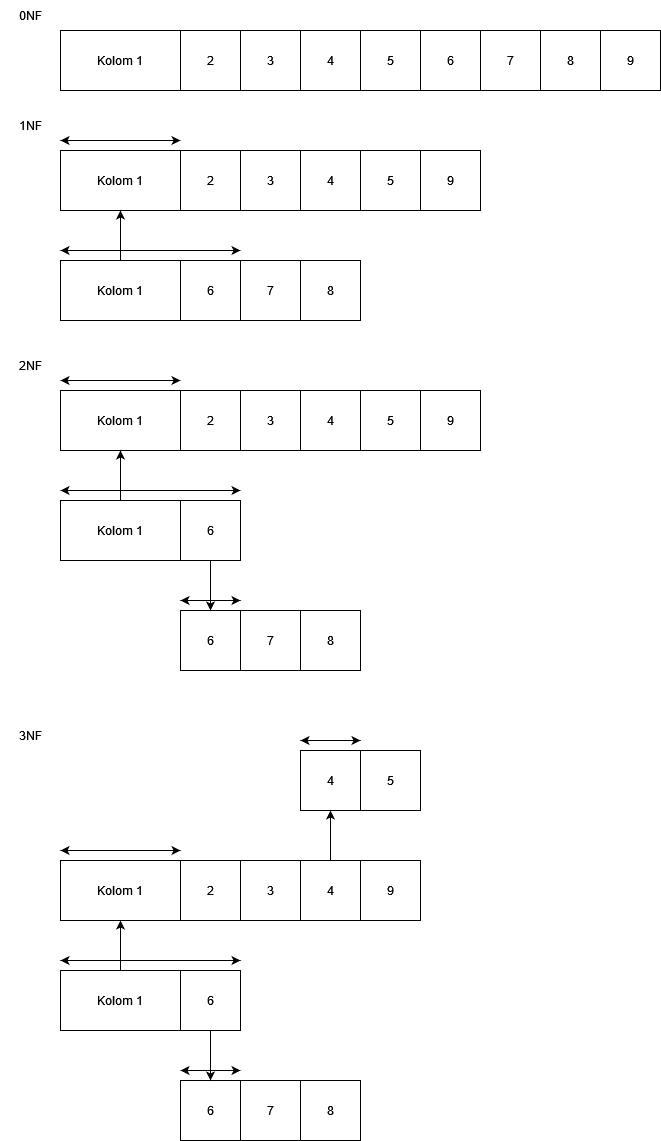

The diagram above was exported from draw.io. Its source (the exported page's mxGraphModel, read from the mxfile embedded in the PNG):
<mxGraphModel dx="1050" dy="558" grid="1" gridSize="10" guides="1" tooltips="1" connect="1" arrows="1" fold="1" page="1" pageScale="1" pageWidth="850" pageHeight="1100" math="0" shadow="0">
  <root>
    <mxCell id="0" />
    <mxCell id="1" parent="0" />
    <mxCell id="46V3kdWHVvdgY4WTftpT-1" value="Kolom 1" style="rounded=0;whiteSpace=wrap;html=1;" vertex="1" parent="1">
      <mxGeometry x="90" y="120" width="120" height="60" as="geometry" />
    </mxCell>
    <mxCell id="46V3kdWHVvdgY4WTftpT-2" value="&lt;div&gt;0NF&lt;/div&gt;" style="text;html=1;align=center;verticalAlign=middle;whiteSpace=wrap;rounded=0;" vertex="1" parent="1">
      <mxGeometry x="30" y="90" width="60" height="30" as="geometry" />
    </mxCell>
    <mxCell id="46V3kdWHVvdgY4WTftpT-3" value="&lt;div&gt;2&lt;/div&gt;" style="rounded=0;whiteSpace=wrap;html=1;" vertex="1" parent="1">
      <mxGeometry x="210" y="120" width="60" height="60" as="geometry" />
    </mxCell>
    <mxCell id="46V3kdWHVvdgY4WTftpT-6" value="9" style="rounded=0;whiteSpace=wrap;html=1;" vertex="1" parent="1">
      <mxGeometry x="630" y="120" width="60" height="60" as="geometry" />
    </mxCell>
    <mxCell id="46V3kdWHVvdgY4WTftpT-7" value="8" style="rounded=0;whiteSpace=wrap;html=1;" vertex="1" parent="1">
      <mxGeometry x="570" y="120" width="60" height="60" as="geometry" />
    </mxCell>
    <mxCell id="46V3kdWHVvdgY4WTftpT-8" value="7" style="rounded=0;whiteSpace=wrap;html=1;" vertex="1" parent="1">
      <mxGeometry x="510" y="120" width="60" height="60" as="geometry" />
    </mxCell>
    <mxCell id="46V3kdWHVvdgY4WTftpT-9" value="6" style="rounded=0;whiteSpace=wrap;html=1;" vertex="1" parent="1">
      <mxGeometry x="450" y="120" width="60" height="60" as="geometry" />
    </mxCell>
    <mxCell id="46V3kdWHVvdgY4WTftpT-10" value="5" style="rounded=0;whiteSpace=wrap;html=1;" vertex="1" parent="1">
      <mxGeometry x="390" y="120" width="60" height="60" as="geometry" />
    </mxCell>
    <mxCell id="46V3kdWHVvdgY4WTftpT-11" value="4" style="rounded=0;whiteSpace=wrap;html=1;" vertex="1" parent="1">
      <mxGeometry x="330" y="120" width="60" height="60" as="geometry" />
    </mxCell>
    <mxCell id="46V3kdWHVvdgY4WTftpT-12" value="3" style="rounded=0;whiteSpace=wrap;html=1;" vertex="1" parent="1">
      <mxGeometry x="270" y="120" width="60" height="60" as="geometry" />
    </mxCell>
    <mxCell id="46V3kdWHVvdgY4WTftpT-14" value="&lt;div&gt;1NF&lt;/div&gt;" style="text;html=1;align=center;verticalAlign=middle;whiteSpace=wrap;rounded=0;" vertex="1" parent="1">
      <mxGeometry x="30" y="200" width="60" height="30" as="geometry" />
    </mxCell>
    <mxCell id="46V3kdWHVvdgY4WTftpT-15" value="Kolom 1" style="rounded=0;whiteSpace=wrap;html=1;" vertex="1" parent="1">
      <mxGeometry x="90" y="240" width="120" height="60" as="geometry" />
    </mxCell>
    <mxCell id="46V3kdWHVvdgY4WTftpT-16" value="&lt;div&gt;2&lt;/div&gt;" style="rounded=0;whiteSpace=wrap;html=1;" vertex="1" parent="1">
      <mxGeometry x="210" y="240" width="60" height="60" as="geometry" />
    </mxCell>
    <mxCell id="46V3kdWHVvdgY4WTftpT-17" value="9" style="rounded=0;whiteSpace=wrap;html=1;" vertex="1" parent="1">
      <mxGeometry x="450" y="240" width="60" height="60" as="geometry" />
    </mxCell>
    <mxCell id="46V3kdWHVvdgY4WTftpT-21" value="5" style="rounded=0;whiteSpace=wrap;html=1;" vertex="1" parent="1">
      <mxGeometry x="390" y="240" width="60" height="60" as="geometry" />
    </mxCell>
    <mxCell id="46V3kdWHVvdgY4WTftpT-22" value="4" style="rounded=0;whiteSpace=wrap;html=1;" vertex="1" parent="1">
      <mxGeometry x="330" y="240" width="60" height="60" as="geometry" />
    </mxCell>
    <mxCell id="46V3kdWHVvdgY4WTftpT-23" value="3" style="rounded=0;whiteSpace=wrap;html=1;" vertex="1" parent="1">
      <mxGeometry x="270" y="240" width="60" height="60" as="geometry" />
    </mxCell>
    <mxCell id="46V3kdWHVvdgY4WTftpT-24" value="8" style="rounded=0;whiteSpace=wrap;html=1;" vertex="1" parent="1">
      <mxGeometry x="330" y="350" width="60" height="60" as="geometry" />
    </mxCell>
    <mxCell id="46V3kdWHVvdgY4WTftpT-25" value="7" style="rounded=0;whiteSpace=wrap;html=1;" vertex="1" parent="1">
      <mxGeometry x="270" y="350" width="60" height="60" as="geometry" />
    </mxCell>
    <mxCell id="46V3kdWHVvdgY4WTftpT-26" value="6" style="rounded=0;whiteSpace=wrap;html=1;" vertex="1" parent="1">
      <mxGeometry x="210" y="350" width="60" height="60" as="geometry" />
    </mxCell>
    <mxCell id="46V3kdWHVvdgY4WTftpT-27" value="Kolom 1" style="rounded=0;whiteSpace=wrap;html=1;" vertex="1" parent="1">
      <mxGeometry x="90" y="350" width="120" height="60" as="geometry" />
    </mxCell>
    <mxCell id="46V3kdWHVvdgY4WTftpT-28" value="" style="endArrow=classic;startArrow=classic;html=1;rounded=0;exitX=1;exitY=1;exitDx=0;exitDy=0;" edge="1" parent="1" source="46V3kdWHVvdgY4WTftpT-14">
      <mxGeometry width="50" height="50" relative="1" as="geometry">
        <mxPoint x="400" y="250" as="sourcePoint" />
        <mxPoint x="210" y="230" as="targetPoint" />
      </mxGeometry>
    </mxCell>
    <mxCell id="46V3kdWHVvdgY4WTftpT-29" value="" style="endArrow=classic;startArrow=classic;html=1;rounded=0;" edge="1" parent="1">
      <mxGeometry width="50" height="50" relative="1" as="geometry">
        <mxPoint x="90" y="340" as="sourcePoint" />
        <mxPoint x="270" y="340" as="targetPoint" />
      </mxGeometry>
    </mxCell>
    <mxCell id="46V3kdWHVvdgY4WTftpT-30" value="" style="endArrow=classic;html=1;rounded=0;exitX=0.5;exitY=0;exitDx=0;exitDy=0;entryX=0.5;entryY=1;entryDx=0;entryDy=0;" edge="1" parent="1" source="46V3kdWHVvdgY4WTftpT-27" target="46V3kdWHVvdgY4WTftpT-15">
      <mxGeometry width="50" height="50" relative="1" as="geometry">
        <mxPoint x="400" y="250" as="sourcePoint" />
        <mxPoint x="450" y="200" as="targetPoint" />
      </mxGeometry>
    </mxCell>
    <mxCell id="46V3kdWHVvdgY4WTftpT-31" value="&lt;div&gt;2NF&lt;/div&gt;" style="text;html=1;align=center;verticalAlign=middle;whiteSpace=wrap;rounded=0;" vertex="1" parent="1">
      <mxGeometry x="30" y="440" width="60" height="30" as="geometry" />
    </mxCell>
    <mxCell id="46V3kdWHVvdgY4WTftpT-32" value="Kolom 1" style="rounded=0;whiteSpace=wrap;html=1;" vertex="1" parent="1">
      <mxGeometry x="90" y="480" width="120" height="60" as="geometry" />
    </mxCell>
    <mxCell id="46V3kdWHVvdgY4WTftpT-33" value="&lt;div&gt;2&lt;/div&gt;" style="rounded=0;whiteSpace=wrap;html=1;" vertex="1" parent="1">
      <mxGeometry x="210" y="480" width="60" height="60" as="geometry" />
    </mxCell>
    <mxCell id="46V3kdWHVvdgY4WTftpT-34" value="9" style="rounded=0;whiteSpace=wrap;html=1;" vertex="1" parent="1">
      <mxGeometry x="450" y="480" width="60" height="60" as="geometry" />
    </mxCell>
    <mxCell id="46V3kdWHVvdgY4WTftpT-35" value="5" style="rounded=0;whiteSpace=wrap;html=1;" vertex="1" parent="1">
      <mxGeometry x="390" y="480" width="60" height="60" as="geometry" />
    </mxCell>
    <mxCell id="46V3kdWHVvdgY4WTftpT-36" value="4" style="rounded=0;whiteSpace=wrap;html=1;" vertex="1" parent="1">
      <mxGeometry x="330" y="480" width="60" height="60" as="geometry" />
    </mxCell>
    <mxCell id="46V3kdWHVvdgY4WTftpT-37" value="3" style="rounded=0;whiteSpace=wrap;html=1;" vertex="1" parent="1">
      <mxGeometry x="270" y="480" width="60" height="60" as="geometry" />
    </mxCell>
    <mxCell id="46V3kdWHVvdgY4WTftpT-38" value="8" style="rounded=0;whiteSpace=wrap;html=1;" vertex="1" parent="1">
      <mxGeometry x="330" y="700" width="60" height="60" as="geometry" />
    </mxCell>
    <mxCell id="46V3kdWHVvdgY4WTftpT-39" value="7" style="rounded=0;whiteSpace=wrap;html=1;" vertex="1" parent="1">
      <mxGeometry x="270" y="700" width="60" height="60" as="geometry" />
    </mxCell>
    <mxCell id="46V3kdWHVvdgY4WTftpT-40" value="6" style="rounded=0;whiteSpace=wrap;html=1;" vertex="1" parent="1">
      <mxGeometry x="210" y="590" width="60" height="60" as="geometry" />
    </mxCell>
    <mxCell id="46V3kdWHVvdgY4WTftpT-41" value="Kolom 1" style="rounded=0;whiteSpace=wrap;html=1;" vertex="1" parent="1">
      <mxGeometry x="90" y="590" width="120" height="60" as="geometry" />
    </mxCell>
    <mxCell id="46V3kdWHVvdgY4WTftpT-42" value="" style="endArrow=classic;startArrow=classic;html=1;rounded=0;exitX=1;exitY=1;exitDx=0;exitDy=0;" edge="1" parent="1" source="46V3kdWHVvdgY4WTftpT-31">
      <mxGeometry width="50" height="50" relative="1" as="geometry">
        <mxPoint x="400" y="490" as="sourcePoint" />
        <mxPoint x="210" y="470" as="targetPoint" />
      </mxGeometry>
    </mxCell>
    <mxCell id="46V3kdWHVvdgY4WTftpT-43" value="" style="endArrow=classic;startArrow=classic;html=1;rounded=0;" edge="1" parent="1">
      <mxGeometry width="50" height="50" relative="1" as="geometry">
        <mxPoint x="90" y="580" as="sourcePoint" />
        <mxPoint x="270" y="580" as="targetPoint" />
      </mxGeometry>
    </mxCell>
    <mxCell id="46V3kdWHVvdgY4WTftpT-44" value="" style="endArrow=classic;html=1;rounded=0;exitX=0.5;exitY=0;exitDx=0;exitDy=0;entryX=0.5;entryY=1;entryDx=0;entryDy=0;" edge="1" parent="1" source="46V3kdWHVvdgY4WTftpT-41" target="46V3kdWHVvdgY4WTftpT-32">
      <mxGeometry width="50" height="50" relative="1" as="geometry">
        <mxPoint x="400" y="490" as="sourcePoint" />
        <mxPoint x="450" y="440" as="targetPoint" />
      </mxGeometry>
    </mxCell>
    <mxCell id="46V3kdWHVvdgY4WTftpT-45" value="6" style="rounded=0;whiteSpace=wrap;html=1;" vertex="1" parent="1">
      <mxGeometry x="210" y="700" width="60" height="60" as="geometry" />
    </mxCell>
    <mxCell id="46V3kdWHVvdgY4WTftpT-46" value="" style="endArrow=classic;startArrow=classic;html=1;rounded=0;" edge="1" parent="1">
      <mxGeometry width="50" height="50" relative="1" as="geometry">
        <mxPoint x="210" y="690" as="sourcePoint" />
        <mxPoint x="270" y="690" as="targetPoint" />
      </mxGeometry>
    </mxCell>
    <mxCell id="46V3kdWHVvdgY4WTftpT-47" value="" style="endArrow=classic;html=1;rounded=0;exitX=0.5;exitY=1;exitDx=0;exitDy=0;entryX=0.5;entryY=0;entryDx=0;entryDy=0;" edge="1" parent="1" source="46V3kdWHVvdgY4WTftpT-40" target="46V3kdWHVvdgY4WTftpT-45">
      <mxGeometry width="50" height="50" relative="1" as="geometry">
        <mxPoint x="400" y="630" as="sourcePoint" />
        <mxPoint x="450" y="580" as="targetPoint" />
      </mxGeometry>
    </mxCell>
    <mxCell id="46V3kdWHVvdgY4WTftpT-48" value="&lt;div&gt;3NF&lt;/div&gt;" style="text;html=1;align=center;verticalAlign=middle;whiteSpace=wrap;rounded=0;" vertex="1" parent="1">
      <mxGeometry x="30" y="810" width="60" height="30" as="geometry" />
    </mxCell>
    <mxCell id="46V3kdWHVvdgY4WTftpT-49" value="Kolom 1" style="rounded=0;whiteSpace=wrap;html=1;" vertex="1" parent="1">
      <mxGeometry x="90" y="950" width="120" height="60" as="geometry" />
    </mxCell>
    <mxCell id="46V3kdWHVvdgY4WTftpT-50" value="&lt;div&gt;2&lt;/div&gt;" style="rounded=0;whiteSpace=wrap;html=1;" vertex="1" parent="1">
      <mxGeometry x="210" y="950" width="60" height="60" as="geometry" />
    </mxCell>
    <mxCell id="46V3kdWHVvdgY4WTftpT-51" value="9" style="rounded=0;whiteSpace=wrap;html=1;" vertex="1" parent="1">
      <mxGeometry x="390" y="950" width="60" height="60" as="geometry" />
    </mxCell>
    <mxCell id="46V3kdWHVvdgY4WTftpT-52" value="5" style="rounded=0;whiteSpace=wrap;html=1;" vertex="1" parent="1">
      <mxGeometry x="390" y="840" width="60" height="60" as="geometry" />
    </mxCell>
    <mxCell id="46V3kdWHVvdgY4WTftpT-53" value="4" style="rounded=0;whiteSpace=wrap;html=1;" vertex="1" parent="1">
      <mxGeometry x="330" y="840" width="60" height="60" as="geometry" />
    </mxCell>
    <mxCell id="46V3kdWHVvdgY4WTftpT-54" value="3" style="rounded=0;whiteSpace=wrap;html=1;" vertex="1" parent="1">
      <mxGeometry x="270" y="950" width="60" height="60" as="geometry" />
    </mxCell>
    <mxCell id="46V3kdWHVvdgY4WTftpT-55" value="8" style="rounded=0;whiteSpace=wrap;html=1;" vertex="1" parent="1">
      <mxGeometry x="330" y="1170" width="60" height="60" as="geometry" />
    </mxCell>
    <mxCell id="46V3kdWHVvdgY4WTftpT-56" value="7" style="rounded=0;whiteSpace=wrap;html=1;" vertex="1" parent="1">
      <mxGeometry x="270" y="1170" width="60" height="60" as="geometry" />
    </mxCell>
    <mxCell id="46V3kdWHVvdgY4WTftpT-57" value="6" style="rounded=0;whiteSpace=wrap;html=1;" vertex="1" parent="1">
      <mxGeometry x="210" y="1060" width="60" height="60" as="geometry" />
    </mxCell>
    <mxCell id="46V3kdWHVvdgY4WTftpT-58" value="Kolom 1" style="rounded=0;whiteSpace=wrap;html=1;" vertex="1" parent="1">
      <mxGeometry x="90" y="1060" width="120" height="60" as="geometry" />
    </mxCell>
    <mxCell id="46V3kdWHVvdgY4WTftpT-59" value="" style="endArrow=classic;startArrow=classic;html=1;rounded=0;exitX=1;exitY=1;exitDx=0;exitDy=0;" edge="1" parent="1">
      <mxGeometry width="50" height="50" relative="1" as="geometry">
        <mxPoint x="90" y="940" as="sourcePoint" />
        <mxPoint x="210" y="940" as="targetPoint" />
      </mxGeometry>
    </mxCell>
    <mxCell id="46V3kdWHVvdgY4WTftpT-60" value="" style="endArrow=classic;startArrow=classic;html=1;rounded=0;" edge="1" parent="1">
      <mxGeometry width="50" height="50" relative="1" as="geometry">
        <mxPoint x="90" y="1050" as="sourcePoint" />
        <mxPoint x="270" y="1050" as="targetPoint" />
      </mxGeometry>
    </mxCell>
    <mxCell id="46V3kdWHVvdgY4WTftpT-61" value="" style="endArrow=classic;html=1;rounded=0;exitX=0.5;exitY=0;exitDx=0;exitDy=0;entryX=0.5;entryY=1;entryDx=0;entryDy=0;" edge="1" parent="1" source="46V3kdWHVvdgY4WTftpT-58" target="46V3kdWHVvdgY4WTftpT-49">
      <mxGeometry width="50" height="50" relative="1" as="geometry">
        <mxPoint x="400" y="960" as="sourcePoint" />
        <mxPoint x="450" y="910" as="targetPoint" />
      </mxGeometry>
    </mxCell>
    <mxCell id="46V3kdWHVvdgY4WTftpT-62" value="6" style="rounded=0;whiteSpace=wrap;html=1;" vertex="1" parent="1">
      <mxGeometry x="210" y="1170" width="60" height="60" as="geometry" />
    </mxCell>
    <mxCell id="46V3kdWHVvdgY4WTftpT-63" value="" style="endArrow=classic;startArrow=classic;html=1;rounded=0;" edge="1" parent="1">
      <mxGeometry width="50" height="50" relative="1" as="geometry">
        <mxPoint x="210" y="1160" as="sourcePoint" />
        <mxPoint x="270" y="1160" as="targetPoint" />
      </mxGeometry>
    </mxCell>
    <mxCell id="46V3kdWHVvdgY4WTftpT-64" value="" style="endArrow=classic;html=1;rounded=0;exitX=0.5;exitY=1;exitDx=0;exitDy=0;entryX=0.5;entryY=0;entryDx=0;entryDy=0;" edge="1" parent="1" source="46V3kdWHVvdgY4WTftpT-57" target="46V3kdWHVvdgY4WTftpT-62">
      <mxGeometry width="50" height="50" relative="1" as="geometry">
        <mxPoint x="400" y="1100" as="sourcePoint" />
        <mxPoint x="450" y="1050" as="targetPoint" />
      </mxGeometry>
    </mxCell>
    <mxCell id="46V3kdWHVvdgY4WTftpT-65" value="4" style="rounded=0;whiteSpace=wrap;html=1;" vertex="1" parent="1">
      <mxGeometry x="330" y="950" width="60" height="60" as="geometry" />
    </mxCell>
    <mxCell id="46V3kdWHVvdgY4WTftpT-67" value="" style="endArrow=classic;startArrow=classic;html=1;rounded=0;" edge="1" parent="1">
      <mxGeometry width="50" height="50" relative="1" as="geometry">
        <mxPoint x="330" y="830" as="sourcePoint" />
        <mxPoint x="390" y="830" as="targetPoint" />
      </mxGeometry>
    </mxCell>
    <mxCell id="46V3kdWHVvdgY4WTftpT-68" value="" style="endArrow=classic;html=1;rounded=0;exitX=0.5;exitY=0;exitDx=0;exitDy=0;entryX=0.5;entryY=1;entryDx=0;entryDy=0;" edge="1" parent="1" source="46V3kdWHVvdgY4WTftpT-65" target="46V3kdWHVvdgY4WTftpT-53">
      <mxGeometry width="50" height="50" relative="1" as="geometry">
        <mxPoint x="400" y="1030" as="sourcePoint" />
        <mxPoint x="450" y="980" as="targetPoint" />
      </mxGeometry>
    </mxCell>
  </root>
</mxGraphModel>